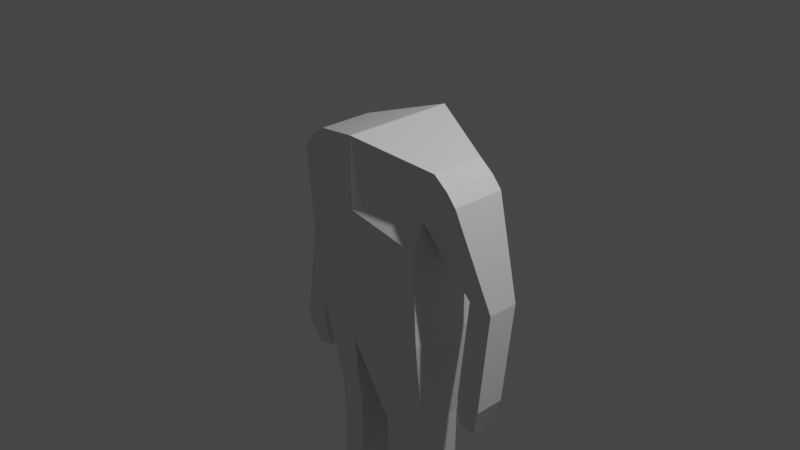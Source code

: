 # Source: player.blend  (saved by Blender 3.2.14; exported with 4.5.12 LTS)
import bpy
from mathutils import Matrix  # noqa: F401  (used for matrix-valued properties, if any)

bpy.ops.wm.read_factory_settings(use_empty=True)
scene = bpy.context.scene
scene.name = 'Scene'

# ---- collections
col_collection = bpy.data.collections.new('Collection'); scene.collection.children.link(col_collection)

# ---- materials (node trees are filled in below, after node groups)
mat_material = bpy.data.materials.new('Material')
mat_material.alpha_threshold = 0.0
mat_material.use_transparent_shadow = False
mat_material.line_color = (0.0, 0.0, 0.0, 1.0)

# ---- material node trees
mat_material.use_nodes = True; mat_material.node_tree.nodes.clear()
_N = mat_material.node_tree.nodes; _L = mat_material.node_tree.links
n0 = _N.new('ShaderNodeOutputMaterial'); n0.name = 'Material Output'; n0.location = (300, 300)
n1 = _N.new('ShaderNodeBsdfPrincipled'); n1.name = 'Principled BSDF'; n1.location = (10, 300)
n1.distribution = 'GGX'
n1.subsurface_method = 'RANDOM_WALK_SKIN'
n1.inputs[2].default_value = 0.4
n1.inputs[3].default_value = 1.45
n1.inputs[27].default_value = (0.0, 0.0, 0.0, 1.0)
n1.inputs[28].default_value = 1.0
_L.new(n1.outputs[0], n0.inputs[0])
n0.is_active_output = True

# ---- world
world_world = bpy.data.worlds.new('World'); scene.world = world_world
world_world.use_nodes = True; world_world.node_tree.nodes.clear()
_N = world_world.node_tree.nodes; _L = world_world.node_tree.links
n0 = _N.new('ShaderNodeOutputWorld'); n0.name = 'World Output'; n0.location = (300, 300)
n1 = _N.new('ShaderNodeBackground'); n1.name = 'Background'; n1.location = (10, 300)
n1.inputs[0].default_value = (0.05088, 0.05088, 0.05088, 1.0)
_L.new(n1.outputs[0], n0.inputs[0])
n0.is_active_output = True
world_world.color = (0.05088, 0.05088, 0.05088)
world_world.use_sun_shadow = False
world_world.sun_shadow_jitter_overblur = 0.0

# ---- cameras
cam_camera = bpy.data.cameras.new('Camera')
cam_camera.clip_end = 100.0
cam_camera.ortho_scale = 7.314

# ---- lights
light_light = bpy.data.lights.new('Light', 'POINT')
light_light.transmission_factor = 0.0
light_light.energy = 1000.0
light_light.shadow_soft_size = 0.1
light_light.shadow_maximum_resolution = 0.006
light_light.use_absolute_resolution = True

# ---- meshes
me_cube = bpy.data.meshes.new('Cube')
me_cube.from_pydata([(0.7994, 0.307, 0.8409), (0.6501, 0.4375, 0.008511), (0.7994, -0.307, 0.8409), (0.6501, -0.4375, 0.008511), (0.0, 0.6269, 1.078), (0.0, 0.6269, 0.008511), (0.0, -0.6269, 1.078), (0.0, -0.6269, 0.008511), (0.704, 0.4375, -1.03), (0.704, -0.4375, -1.03), (0.0, 0.6269, -1.162), (0.0, -0.6269, -1.162), (0.704, 0.4375, -1.03), (0.704, -0.4375, -1.03), (0.0, 0.6269, -1.162), (0.0, -0.6269, -1.162), (0.0, 0.6269, -1.162), (0.0, -0.6269, -1.162), (0.704, 0.4375, -1.03), (0.704, -0.4375, -1.03), (0.2008, 0.3711, -2.155), (0.2008, -0.3711, -2.155), (0.6247, 0.259, -2.145), (0.6247, -0.259, -2.145), (0.2008, 0.3711, -2.155), (0.2008, -0.3711, -2.155), (0.6247, 0.259, -2.145), (0.6247, -0.259, -2.145), (0.2296, 0.3509, -2.833), (0.2296, -0.3509, -2.833), (0.6304, 0.2449, -2.822), (0.6304, -0.2449, -2.822), (0.4203, 0.09194, -4.106), (0.3696, -0.2853, -4.182), (0.6232, 0.02361, -4.101), (0.6955, -0.1991, -4.174), (0.6467, 0.307, 0.306), (0.0, -0.6269, 0.3053), (0.6467, -0.307, 0.306), (0.0, 0.6269, 0.3053), (0.9625, 0.307, 0.7134), (0.9625, -0.307, 0.7134), (1.075, 0.307, 0.5826), (1.075, -0.307, 0.5826), (1.035, 0.1709, -1.587), (1.035, -0.1709, -1.587), (1.315, 0.1709, -1.631), (1.315, -0.1709, -1.631), (1.045, 0.3139, -0.5122), (1.045, -0.04391, -0.5122), (1.321, -0.04391, -0.5589), (1.321, 0.3139, -0.5589), (1.029, 0.1116, -1.936), (1.029, -0.1116, -1.936), (1.212, 0.1116, -1.965), (1.212, -0.1116, -1.965)], [], [(0, 4, 6, 2), (38, 2, 6, 37), (1, 3, 9, 8), (49, 48, 44, 45), (39, 4, 0, 36), (9, 11, 17, 19), (5, 1, 8, 10), (3, 7, 11, 9), (9, 11, 15, 13), (10, 8, 12, 14), (17, 16, 20, 21), (8, 9, 19, 18), (10, 8, 18, 16), (23, 21, 25, 27), (18, 19, 23, 22), (16, 18, 22, 20), (19, 17, 21, 23), (26, 27, 31, 30), (21, 20, 24, 25), (22, 23, 27, 26), (20, 22, 26, 24), (30, 31, 35, 34), (24, 26, 30, 28), (27, 25, 29, 31), (25, 24, 28, 29), (32, 34, 35, 33), (28, 30, 34, 32), (31, 29, 33, 35), (29, 28, 32, 33), (5, 39, 36, 1), (1, 36, 38, 3), (3, 38, 37, 7), (42, 40, 41, 43), (2, 38, 43, 41), (36, 0, 40, 42), (0, 2, 41, 40), (47, 45, 53, 55), (50, 49, 45, 47), (51, 50, 47, 46), (48, 51, 46, 44), (36, 42, 51, 48), (42, 43, 50, 51), (43, 38, 49, 50), (38, 36, 48, 49), (53, 52, 54, 55), (46, 47, 55, 54), (44, 46, 54, 52), (45, 44, 52, 53)])
_uv = me_cube.uv_layers.new(name='UVMap')
_uv.uv.foreach_set('vector', [0.625, 0.5, 0.875, 0.5, 0.875, 0.75, 0.625, 0.75, 0.4444, 0.75, 0.625, 0.75, 0.625, 1.0, 0.4444, 1.0, 0.375, 0.5, 0.375, 0.75, 0.375, 0.75, 0.375, 0.5, 0.4444, 0.75, 0.4444, 0.5, 0.4444, 0.5, 0.4444, 0.75, 0.4444, 0.25, 0.625, 0.25, 0.625, 0.5, 0.4444, 0.5, 0.375, 0.75, 0.375, 1.0, 0.375, 1.0, 0.375, 0.75, 0.375, 0.25, 0.375, 0.5, 0.375, 0.5, 0.375, 0.25, 0.375, 0.75, 0.375, 1.0, 0.375, 1.0, 0.375, 0.75, 0.375, 0.75, 0.125, 0.75, 0.125, 0.75, 0.375, 0.75, 0.125, 0.5, 0.375, 0.5, 0.375, 0.5, 0.125, 0.5, 0.0, 0.0, 0.0, 0.0, 0.0, 0.0, 0.0, 0.0, 0.375, 0.5, 0.375, 0.75, 0.375, 0.75, 0.375, 0.5, 0.375, 0.25, 0.375, 0.5, 0.375, 0.5, 0.375, 0.25, 0.375, 0.75, 0.375, 1.0, 0.375, 1.0, 0.375, 0.75, 0.375, 0.5, 0.375, 0.75, 0.375, 0.75, 0.375, 0.5, 0.375, 0.25, 0.375, 0.5, 0.375, 0.5, 0.375, 0.25, 0.375, 0.75, 0.375, 1.0, 0.375, 1.0, 0.375, 0.75, 0.375, 0.5, 0.375, 0.75, 0.375, 0.75, 0.375, 0.5, 0.0, 0.0, 0.0, 0.0, 0.0, 0.0, 0.0, 0.0, 0.375, 0.5, 0.375, 0.75, 0.375, 0.75, 0.375, 0.5, 0.375, 0.25, 0.375, 0.5, 0.375, 0.5, 0.375, 0.25, 0.375, 0.5, 0.375, 0.75, 0.375, 0.75, 0.375, 0.5, 0.375, 0.25, 0.375, 0.5, 0.375, 0.5, 0.375, 0.25, 0.375, 0.75, 0.375, 1.0, 0.375, 1.0, 0.375, 0.75, 0.0, 0.0, 0.0, 0.0, 0.0, 0.0, 0.0, 0.0, 0.125, 0.5, 0.375, 0.5, 0.375, 0.75, 0.125, 0.75, 0.375, 0.25, 0.375, 0.5, 0.375, 0.5, 0.375, 0.25, 0.375, 0.75, 0.375, 1.0, 0.375, 1.0, 0.375, 0.75, 0.0, 0.0, 0.0, 0.0, 0.0, 0.0, 0.0, 0.0, 0.375, 0.25, 0.4444, 0.25, 0.4444, 0.5, 0.375, 0.5, 0.375, 0.5, 0.4444, 0.5, 0.4444, 0.75, 0.375, 0.75, 0.375, 0.75, 0.4444, 0.75, 0.4444, 1.0, 0.375, 1.0, 0.4444, 0.5, 0.625, 0.5, 0.625, 0.75, 0.4444, 0.75, 0.625, 0.75, 0.4444, 0.75, 0.4444, 0.75, 0.625, 0.75, 0.4444, 0.5, 0.625, 0.5, 0.625, 0.5, 0.4444, 0.5, 0.625, 0.5, 0.625, 0.75, 0.625, 0.75, 0.625, 0.5, 0.4444, 0.75, 0.4444, 0.75, 0.4444, 0.75, 0.4444, 0.75, 0.4444, 0.75, 0.4444, 0.75, 0.4444, 0.75, 0.4444, 0.75, 0.4444, 0.5, 0.4444, 0.75, 0.4444, 0.75, 0.4444, 0.5, 0.4444, 0.5, 0.4444, 0.5, 0.4444, 0.5, 0.4444, 0.5, 0.4444, 0.5, 0.4444, 0.5, 0.4444, 0.5, 0.4444, 0.5, 0.4444, 0.5, 0.4444, 0.75, 0.4444, 0.75, 0.4444, 0.5, 0.4444, 0.75, 0.4444, 0.75, 0.4444, 0.75, 0.4444, 0.75, 0.4444, 0.75, 0.4444, 0.5, 0.4444, 0.5, 0.4444, 0.75, 0.4444, 0.75, 0.4444, 0.5, 0.4444, 0.5, 0.4444, 0.75, 0.4444, 0.5, 0.4444, 0.75, 0.4444, 0.75, 0.4444, 0.5, 0.4444, 0.5, 0.4444, 0.5, 0.4444, 0.5, 0.4444, 0.5, 0.4444, 0.75, 0.4444, 0.5, 0.4444, 0.5, 0.4444, 0.75])
me_cube.materials.append(mat_material)
me_cube.use_mirror_vertex_groups = False
me_cube.update()

# ---- objects
ob_cube = bpy.data.objects.new('Cube', me_cube)
ob_light = bpy.data.objects.new('Light', light_light)
ob_camera = bpy.data.objects.new('Camera', cam_camera)

# ---- transforms, parenting, visibility, modifiers, constraints
ob_cube.location = (0.0, 0.0, 0.0)
ob_cube.lock_rotations_4d = False
ob_cube.empty_display_type = 'ARROWS'
ob_cube.lineart.crease_threshold = 0.0
_m = ob_cube.modifiers.new('Mirror', 'MIRROR')
_m.use_clip = True
ob_light.location = (4.076, 1.005, 5.904)
ob_light.rotation_euler = (0.6503, 0.05522, 1.866)
ob_light.lock_rotations_4d = False
ob_light.empty_display_type = 'ARROWS'
ob_light.color = (0.0, 0.0, 0.0, 0.0)
ob_light.lineart.crease_threshold = 0.0
ob_camera.location = (7.359, -6.926, 4.958)
ob_camera.rotation_euler = (1.109, 0.0, 0.8149)
ob_camera.lock_rotations_4d = False
ob_camera.empty_display_type = 'ARROWS'
ob_camera.color = (0.0, 0.0, 0.0, 0.0)
ob_camera.display_type = 'WIRE'
ob_camera.lineart.crease_threshold = 0.0

# ---- collection membership
col_collection.objects.link(ob_cube)
col_collection.objects.link(ob_light)
col_collection.objects.link(ob_camera)

# ---- scene / render settings (as saved in the file)
scene.camera = ob_camera
scene.frame_start = 1; scene.frame_end = 250; scene.frame_set(1)
scene.render.engine = 'BLENDER_EEVEE_NEXT'
scene.cycles.sampling_pattern = 'TABULATED_SOBOL'
scene.cycles.use_light_tree = False
scene.view_settings.view_transform = 'Filmic'
bpy.context.view_layer.update()
